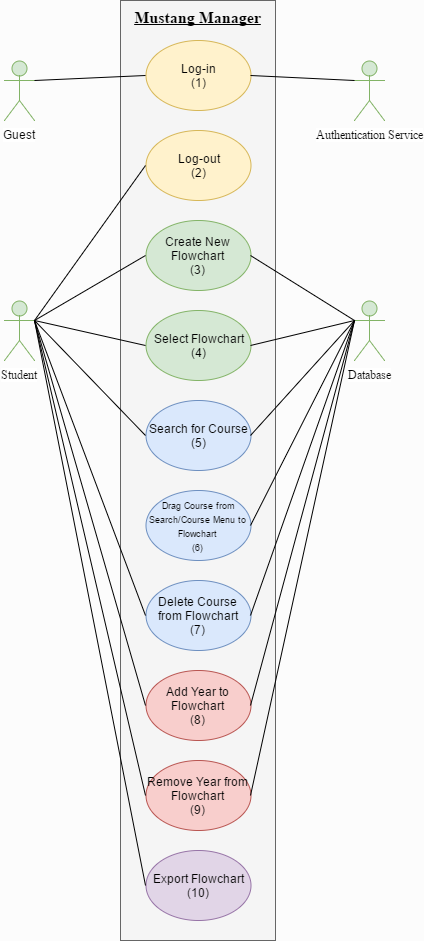

The diagram above was exported from draw.io. Its source (the exported page's mxGraphModel, read from the mxfile embedded in the PNG):
<mxGraphModel dx="1426" dy="748" grid="1" gridSize="10" guides="1" tooltips="1" connect="1" arrows="1" fold="1" page="1" pageScale="1" pageWidth="850" pageHeight="1100" background="#FCFCFC" math="0" shadow="0">
  <root>
    <mxCell id="0" />
    <mxCell id="1" parent="0" />
    <mxCell id="3af41393503eecce-10" value="&lt;b&gt;&lt;font style=&quot;font-size: 16px&quot;&gt;&lt;u&gt;Mustang Manager&lt;/u&gt;&lt;/font&gt;&lt;/b&gt;" style="whiteSpace=wrap;html=1;fontFamily=Times New Roman;align=center;verticalAlign=top;fillColor=#f5f5f5;strokeColor=#666666;" vertex="1" parent="1">
      <mxGeometry x="286" y="80" width="155" height="940" as="geometry" />
    </mxCell>
    <mxCell id="3af41393503eecce-5" value="Student" style="shape=umlActor;verticalLabelPosition=bottom;labelBackgroundColor=#ffffff;verticalAlign=top;html=1;fontFamily=Times New Roman;align=center;fillColor=#d5e8d4;strokeColor=#82b366;" vertex="1" parent="1">
      <mxGeometry x="170" y="380" width="30" height="60" as="geometry" />
    </mxCell>
    <mxCell id="54d5ff786d8a11b6-5" value="Guest" style="shape=umlActor;verticalLabelPosition=bottom;labelBackgroundColor=#ffffff;verticalAlign=top;html=1;strokeColor=#82b366;fillColor=#d5e8d4;" vertex="1" parent="1">
      <mxGeometry x="170" y="140" width="30" height="60" as="geometry" />
    </mxCell>
    <mxCell id="2c5486d330753c7-7" style="edgeStyle=orthogonalEdgeStyle;rounded=0;html=1;exitX=1;exitY=0.3333333333333333;exitPerimeter=0;entryX=1;entryY=0.3333333333333333;entryPerimeter=0;jettySize=auto;orthogonalLoop=1;" edge="1" source="3af41393503eecce-5" target="3af41393503eecce-5" parent="1">
      <mxGeometry relative="1" as="geometry" />
    </mxCell>
    <mxCell id="54d5ff786d8a11b6-10" value="Log-in&lt;div&gt;(1)&lt;/div&gt;" style="ellipse;whiteSpace=wrap;html=1;strokeColor=#d6b656;fillColor=#fff2cc;" vertex="1" parent="1">
      <mxGeometry x="311" y="120" width="105" height="70" as="geometry" />
    </mxCell>
    <mxCell id="3af41393503eecce-14" value="Log-out&lt;div&gt;(2)&lt;/div&gt;" style="ellipse;whiteSpace=wrap;html=1;strokeColor=#d6b656;fillColor=#fff2cc;" vertex="1" parent="1">
      <mxGeometry x="311" y="210" width="105" height="70" as="geometry" />
    </mxCell>
    <mxCell id="3af41393503eecce-15" value="Create New Flowchart&lt;div&gt;(3)&lt;/div&gt;" style="ellipse;whiteSpace=wrap;html=1;strokeColor=#82b366;fillColor=#d5e8d4;" vertex="1" parent="1">
      <mxGeometry x="311" y="300" width="105" height="70" as="geometry" />
    </mxCell>
    <mxCell id="3af41393503eecce-16" value="Search for Course&lt;div&gt;(5)&lt;/div&gt;" style="ellipse;whiteSpace=wrap;html=1;strokeColor=#6c8ebf;fillColor=#dae8fc;" vertex="1" parent="1">
      <mxGeometry x="311" y="480" width="105" height="70" as="geometry" />
    </mxCell>
    <mxCell id="45e7f73b67f83d16-3" value="&lt;span id=&quot;docs-internal-guid-ab307411-f31c-fff2-9b50-73d7e2446a13&quot;&gt;&lt;span&gt;Export Flowchart&lt;/span&gt;&lt;/span&gt;&lt;div&gt;&lt;span&gt;&lt;span&gt;(10)&lt;/span&gt;&lt;/span&gt;&lt;/div&gt;" style="ellipse;whiteSpace=wrap;html=1;strokeColor=#9673a6;fillColor=#e1d5e7;" vertex="1" parent="1">
      <mxGeometry x="311" y="930" width="105" height="70" as="geometry" />
    </mxCell>
    <mxCell id="45e7f73b67f83d16-4" value="&lt;span id=&quot;docs-internal-guid-ab307411-f31c-e633-cf5a-057284e240b5&quot;&gt;&lt;span&gt;Delete Course from Flowchart&lt;/span&gt;&lt;/span&gt;&lt;div&gt;&lt;span&gt;&lt;span&gt;(7)&lt;/span&gt;&lt;/span&gt;&lt;/div&gt;" style="ellipse;whiteSpace=wrap;html=1;strokeColor=#6c8ebf;fillColor=#dae8fc;" vertex="1" parent="1">
      <mxGeometry x="311" y="660" width="105" height="70" as="geometry" />
    </mxCell>
    <mxCell id="45e7f73b67f83d16-5" value="&lt;span id=&quot;docs-internal-guid-ab307411-f31c-c286-ab55-b29d39f7dee2&quot;&gt;&lt;span&gt;&lt;font style=&quot;font-size: 9px&quot;&gt;Drag Course from Search/Course Menu to Flowchart&lt;/font&gt;&lt;/span&gt;&lt;/span&gt;&lt;div&gt;&lt;span&gt;&lt;span&gt;&lt;font style=&quot;font-size: 9px&quot;&gt;(6)&lt;/font&gt;&lt;/span&gt;&lt;/span&gt;&lt;/div&gt;" style="ellipse;whiteSpace=wrap;html=1;strokeColor=#6c8ebf;fillColor=#dae8fc;" vertex="1" parent="1">
      <mxGeometry x="311" y="570" width="105" height="70" as="geometry" />
    </mxCell>
    <mxCell id="45e7f73b67f83d16-6" value="Select Flowchart&lt;div&gt;(4)&lt;/div&gt;" style="ellipse;whiteSpace=wrap;html=1;strokeColor=#82b366;fillColor=#d5e8d4;" vertex="1" parent="1">
      <mxGeometry x="311" y="390" width="105" height="70" as="geometry" />
    </mxCell>
    <mxCell id="45e7f73b67f83d16-7" value="&lt;span id=&quot;docs-internal-guid-ab307411-f31d-1d0a-4416-50c8d1694084&quot;&gt;&lt;span&gt;Add Year to Flowchart&lt;/span&gt;&lt;/span&gt;&lt;div&gt;&lt;span&gt;&lt;span&gt;(8)&lt;/span&gt;&lt;/span&gt;&lt;/div&gt;" style="ellipse;whiteSpace=wrap;html=1;strokeColor=#b85450;fillColor=#f8cecc;" vertex="1" parent="1">
      <mxGeometry x="311" y="750" width="105" height="70" as="geometry" />
    </mxCell>
    <mxCell id="3af41393503eecce-17" style="rounded=0;html=1;exitX=1;exitY=0.3333333333333333;exitPerimeter=0;entryX=0;entryY=0.5;jettySize=auto;orthogonalLoop=1;fontFamily=Times New Roman;endArrow=none;endFill=0;" edge="1" source="54d5ff786d8a11b6-5" target="54d5ff786d8a11b6-10" parent="1">
      <mxGeometry relative="1" as="geometry" />
    </mxCell>
    <mxCell id="45e7f73b67f83d16-8" value="&lt;span id=&quot;docs-internal-guid-ab307411-f31d-5a21-1867-9b333a8d8bec&quot;&gt;&lt;span&gt;Remove Year from Flowchart&lt;/span&gt;&lt;/span&gt;&lt;br&gt;&lt;div&gt;&lt;span&gt;&lt;span&gt;(9)&lt;/span&gt;&lt;/span&gt;&lt;/div&gt;" style="ellipse;whiteSpace=wrap;html=1;strokeColor=#b85450;fillColor=#f8cecc;" vertex="1" parent="1">
      <mxGeometry x="311" y="840" width="105" height="70" as="geometry" />
    </mxCell>
    <mxCell id="3af41393503eecce-20" style="edgeStyle=none;rounded=0;html=1;exitX=1;exitY=0.3333333333333333;exitPerimeter=0;entryX=0;entryY=0.5;endArrow=none;endFill=0;jettySize=auto;orthogonalLoop=1;fontFamily=Times New Roman;" edge="1" source="3af41393503eecce-5" target="3af41393503eecce-15" parent="1">
      <mxGeometry relative="1" as="geometry" />
    </mxCell>
    <mxCell id="3af41393503eecce-21" style="edgeStyle=none;rounded=0;html=1;exitX=1;exitY=0.3333333333333333;exitPerimeter=0;entryX=0;entryY=0.5;endArrow=none;endFill=0;jettySize=auto;orthogonalLoop=1;fontFamily=Times New Roman;" edge="1" source="3af41393503eecce-5" target="45e7f73b67f83d16-6" parent="1">
      <mxGeometry relative="1" as="geometry" />
    </mxCell>
    <mxCell id="3af41393503eecce-22" style="edgeStyle=none;rounded=0;html=1;exitX=1;exitY=0.3333333333333333;exitPerimeter=0;entryX=0;entryY=0.5;endArrow=none;endFill=0;jettySize=auto;orthogonalLoop=1;fontFamily=Times New Roman;" edge="1" source="3af41393503eecce-5" target="3af41393503eecce-16" parent="1">
      <mxGeometry relative="1" as="geometry" />
    </mxCell>
    <mxCell id="3af41393503eecce-23" style="edgeStyle=none;rounded=0;html=1;exitX=1;exitY=0.3333333333333333;exitPerimeter=0;entryX=0;entryY=0.5;endArrow=none;endFill=0;jettySize=auto;orthogonalLoop=1;fontFamily=Times New Roman;" edge="1" source="3af41393503eecce-5" target="45e7f73b67f83d16-4" parent="1">
      <mxGeometry relative="1" as="geometry" />
    </mxCell>
    <mxCell id="54d5ff786d8a11b6-11" style="edgeStyle=none;rounded=0;html=1;exitX=1;exitY=0.3333333333333333;exitPerimeter=0;entryX=0;entryY=0.5;endArrow=none;endFill=0;jettySize=auto;orthogonalLoop=1;fontFamily=Times New Roman;" edge="1" parent="1" source="3af41393503eecce-5" target="45e7f73b67f83d16-7">
      <mxGeometry x="185" y="340" as="geometry">
        <mxPoint x="185" y="340" as="sourcePoint" />
        <mxPoint x="328" y="650" as="targetPoint" />
      </mxGeometry>
    </mxCell>
    <mxCell id="54d5ff786d8a11b6-12" style="edgeStyle=none;rounded=0;html=1;exitX=1;exitY=0.3333333333333333;exitPerimeter=0;entryX=0;entryY=0.5;endArrow=none;endFill=0;jettySize=auto;orthogonalLoop=1;fontFamily=Times New Roman;" edge="1" parent="1" source="3af41393503eecce-5" target="45e7f73b67f83d16-8">
      <mxGeometry x="195" y="350" as="geometry">
        <mxPoint x="195" y="350" as="sourcePoint" />
        <mxPoint x="338" y="660" as="targetPoint" />
      </mxGeometry>
    </mxCell>
    <mxCell id="54d5ff786d8a11b6-13" style="edgeStyle=none;rounded=0;html=1;exitX=1;exitY=0.3333333333333333;exitPerimeter=0;entryX=0;entryY=0.5;endArrow=none;endFill=0;jettySize=auto;orthogonalLoop=1;fontFamily=Times New Roman;" edge="1" parent="1" source="3af41393503eecce-5" target="45e7f73b67f83d16-3">
      <mxGeometry x="205" y="360" as="geometry">
        <mxPoint x="205" y="360" as="sourcePoint" />
        <mxPoint x="348" y="670" as="targetPoint" />
      </mxGeometry>
    </mxCell>
    <mxCell id="54d5ff786d8a11b6-14" style="edgeStyle=none;rounded=0;html=1;exitX=0;exitY=0.5;entryX=1;entryY=0.3333333333333333;endArrow=none;endFill=0;jettySize=auto;orthogonalLoop=1;fontFamily=Times New Roman;entryPerimeter=0;" edge="1" parent="1" source="3af41393503eecce-14" target="3af41393503eecce-5">
      <mxGeometry x="557" y="495" as="geometry">
        <mxPoint x="557" y="500" as="sourcePoint" />
        <mxPoint x="700" y="495" as="targetPoint" />
      </mxGeometry>
    </mxCell>
    <mxCell id="54d5ff786d8a11b6-16" value="Authentication Service" style="shape=umlActor;verticalLabelPosition=bottom;labelBackgroundColor=#ffffff;verticalAlign=top;html=1;fontFamily=Times New Roman;align=center;fillColor=#d5e8d4;strokeColor=#82b366;" vertex="1" parent="1">
      <mxGeometry x="520" y="140" width="30" height="60" as="geometry" />
    </mxCell>
    <mxCell id="3af41393503eecce-30" style="edgeStyle=none;rounded=0;html=1;exitX=0.5;exitY=0;exitPerimeter=0;entryX=0.5;entryY=0;entryPerimeter=0;endArrow=none;endFill=0;jettySize=auto;orthogonalLoop=1;fontFamily=Times New Roman;" edge="1" parent="1">
      <mxGeometry relative="1" as="geometry">
        <mxPoint x="569.5714285714287" y="299.57142857142867" as="sourcePoint" />
        <mxPoint x="569.5714285714287" y="299.57142857142867" as="targetPoint" />
      </mxGeometry>
    </mxCell>
    <mxCell id="54d5ff786d8a11b6-17" value="Database" style="shape=umlActor;verticalLabelPosition=bottom;labelBackgroundColor=#ffffff;verticalAlign=top;html=1;fontFamily=Times New Roman;align=center;fillColor=#d5e8d4;strokeColor=#82b366;" vertex="1" parent="1">
      <mxGeometry x="520" y="380" width="30" height="60" as="geometry" />
    </mxCell>
    <mxCell id="2c5486d330753c7-11" style="edgeStyle=none;rounded=0;html=1;exitX=0;exitY=0.3333333333333333;exitPerimeter=0;entryX=1;entryY=0.5;endArrow=none;endFill=0;jettySize=auto;orthogonalLoop=1;" edge="1" source="54d5ff786d8a11b6-16" target="54d5ff786d8a11b6-10" parent="1">
      <mxGeometry relative="1" as="geometry" />
    </mxCell>
    <mxCell id="2c5486d330753c7-12" style="edgeStyle=none;rounded=0;html=1;exitX=0;exitY=0.3333333333333333;exitPerimeter=0;entryX=1;entryY=0.5;endArrow=none;endFill=0;jettySize=auto;orthogonalLoop=1;" edge="1" source="54d5ff786d8a11b6-17" target="3af41393503eecce-15" parent="1">
      <mxGeometry relative="1" as="geometry" />
    </mxCell>
    <mxCell id="2c5486d330753c7-13" style="edgeStyle=none;rounded=0;html=1;exitX=1;exitY=0.5;entryX=0;entryY=0.3333333333333333;entryPerimeter=0;endArrow=none;endFill=0;jettySize=auto;orthogonalLoop=1;" edge="1" source="45e7f73b67f83d16-6" target="54d5ff786d8a11b6-17" parent="1">
      <mxGeometry relative="1" as="geometry" />
    </mxCell>
    <mxCell id="2c5486d330753c7-14" style="edgeStyle=none;rounded=0;html=1;exitX=0;exitY=0.3333333333333333;exitPerimeter=0;entryX=1;entryY=0.5;endArrow=none;endFill=0;jettySize=auto;orthogonalLoop=1;" edge="1" source="54d5ff786d8a11b6-17" target="3af41393503eecce-16" parent="1">
      <mxGeometry relative="1" as="geometry" />
    </mxCell>
    <mxCell id="2c5486d330753c7-15" style="edgeStyle=none;rounded=0;html=1;exitX=1;exitY=0.5;endArrow=none;endFill=0;jettySize=auto;orthogonalLoop=1;" edge="1" source="45e7f73b67f83d16-5" parent="1">
      <mxGeometry relative="1" as="geometry">
        <mxPoint x="520" y="400" as="targetPoint" />
      </mxGeometry>
    </mxCell>
    <mxCell id="2c5486d330753c7-16" style="edgeStyle=none;rounded=0;html=1;exitX=1;exitY=0.5;endArrow=none;endFill=0;jettySize=auto;orthogonalLoop=1;entryX=0;entryY=0.3333333333333333;entryPerimeter=0;" edge="1" source="45e7f73b67f83d16-4" parent="1" target="54d5ff786d8a11b6-17">
      <mxGeometry relative="1" as="geometry">
        <mxPoint x="510" y="280" as="targetPoint" />
      </mxGeometry>
    </mxCell>
    <mxCell id="2c5486d330753c7-17" style="edgeStyle=none;rounded=0;html=1;exitX=1;exitY=0.5;entryX=0;entryY=0.3333333333333333;entryPerimeter=0;endArrow=none;endFill=0;jettySize=auto;orthogonalLoop=1;" edge="1" source="45e7f73b67f83d16-7" target="54d5ff786d8a11b6-17" parent="1">
      <mxGeometry relative="1" as="geometry" />
    </mxCell>
    <mxCell id="2c5486d330753c7-18" style="edgeStyle=none;rounded=0;html=1;exitX=1;exitY=0.5;endArrow=none;endFill=0;jettySize=auto;orthogonalLoop=1;entryX=0;entryY=0.3333333333333333;entryPerimeter=0;" edge="1" source="45e7f73b67f83d16-8" parent="1" target="54d5ff786d8a11b6-17">
      <mxGeometry relative="1" as="geometry">
        <mxPoint x="580" y="400" as="targetPoint" />
      </mxGeometry>
    </mxCell>
  </root>
</mxGraphModel>